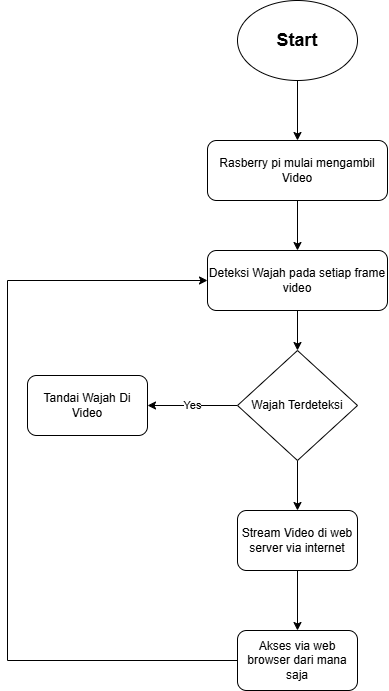

The diagram above was exported from draw.io. Its source (the exported page's mxGraphModel, read from the mxfile embedded in the PNG):
<mxGraphModel dx="1952" dy="800" grid="1" gridSize="10" guides="1" tooltips="1" connect="1" arrows="1" fold="1" page="1" pageScale="1" pageWidth="850" pageHeight="1100" math="0" shadow="0">
  <root>
    <mxCell id="0" />
    <mxCell id="1" parent="0" />
    <mxCell id="yHNXtTZ84dHz2qwGJYm_-5" style="edgeStyle=orthogonalEdgeStyle;rounded=0;orthogonalLoop=1;jettySize=auto;html=1;" edge="1" parent="1" source="yHNXtTZ84dHz2qwGJYm_-1" target="yHNXtTZ84dHz2qwGJYm_-4">
      <mxGeometry relative="1" as="geometry" />
    </mxCell>
    <mxCell id="yHNXtTZ84dHz2qwGJYm_-1" value="&lt;b&gt;&lt;font style=&quot;font-size: 18px;&quot;&gt;Start&lt;/font&gt;&lt;/b&gt;" style="ellipse;whiteSpace=wrap;html=1;" vertex="1" parent="1">
      <mxGeometry x="380" y="20" width="120" height="80" as="geometry" />
    </mxCell>
    <mxCell id="yHNXtTZ84dHz2qwGJYm_-7" style="edgeStyle=orthogonalEdgeStyle;rounded=0;orthogonalLoop=1;jettySize=auto;html=1;" edge="1" parent="1" source="yHNXtTZ84dHz2qwGJYm_-4" target="yHNXtTZ84dHz2qwGJYm_-6">
      <mxGeometry relative="1" as="geometry" />
    </mxCell>
    <mxCell id="yHNXtTZ84dHz2qwGJYm_-4" value="Rasberry pi mulai mengambil Video" style="rounded=1;whiteSpace=wrap;html=1;" vertex="1" parent="1">
      <mxGeometry x="350" y="160" width="180" height="60" as="geometry" />
    </mxCell>
    <mxCell id="yHNXtTZ84dHz2qwGJYm_-9" style="edgeStyle=orthogonalEdgeStyle;rounded=0;orthogonalLoop=1;jettySize=auto;html=1;entryX=0.5;entryY=0;entryDx=0;entryDy=0;" edge="1" parent="1" source="yHNXtTZ84dHz2qwGJYm_-6" target="yHNXtTZ84dHz2qwGJYm_-8">
      <mxGeometry relative="1" as="geometry" />
    </mxCell>
    <mxCell id="yHNXtTZ84dHz2qwGJYm_-6" value="Deteksi Wajah pada setiap frame video" style="rounded=1;whiteSpace=wrap;html=1;" vertex="1" parent="1">
      <mxGeometry x="350" y="270" width="180" height="60" as="geometry" />
    </mxCell>
    <mxCell id="yHNXtTZ84dHz2qwGJYm_-10" value="Yes" style="edgeStyle=orthogonalEdgeStyle;rounded=0;orthogonalLoop=1;jettySize=auto;html=1;" edge="1" parent="1" source="yHNXtTZ84dHz2qwGJYm_-8" target="yHNXtTZ84dHz2qwGJYm_-11">
      <mxGeometry relative="1" as="geometry">
        <mxPoint x="280" y="425" as="targetPoint" />
      </mxGeometry>
    </mxCell>
    <mxCell id="yHNXtTZ84dHz2qwGJYm_-15" style="edgeStyle=orthogonalEdgeStyle;rounded=0;orthogonalLoop=1;jettySize=auto;html=1;entryX=0.5;entryY=0;entryDx=0;entryDy=0;" edge="1" parent="1" source="yHNXtTZ84dHz2qwGJYm_-8" target="yHNXtTZ84dHz2qwGJYm_-14">
      <mxGeometry relative="1" as="geometry" />
    </mxCell>
    <mxCell id="yHNXtTZ84dHz2qwGJYm_-8" value="Wajah Terdeteksi" style="rhombus;whiteSpace=wrap;html=1;" vertex="1" parent="1">
      <mxGeometry x="380" y="370" width="120" height="110" as="geometry" />
    </mxCell>
    <mxCell id="yHNXtTZ84dHz2qwGJYm_-11" value="Tandai Wajah Di Video" style="rounded=1;whiteSpace=wrap;html=1;" vertex="1" parent="1">
      <mxGeometry x="170" y="395" width="120" height="60" as="geometry" />
    </mxCell>
    <mxCell id="yHNXtTZ84dHz2qwGJYm_-17" style="edgeStyle=orthogonalEdgeStyle;rounded=0;orthogonalLoop=1;jettySize=auto;html=1;entryX=0.5;entryY=0;entryDx=0;entryDy=0;" edge="1" parent="1" source="yHNXtTZ84dHz2qwGJYm_-14" target="yHNXtTZ84dHz2qwGJYm_-16">
      <mxGeometry relative="1" as="geometry" />
    </mxCell>
    <mxCell id="yHNXtTZ84dHz2qwGJYm_-14" value="Stream Video di web server via internet" style="rounded=1;whiteSpace=wrap;html=1;" vertex="1" parent="1">
      <mxGeometry x="380" y="530" width="120" height="60" as="geometry" />
    </mxCell>
    <mxCell id="yHNXtTZ84dHz2qwGJYm_-18" style="edgeStyle=orthogonalEdgeStyle;rounded=0;orthogonalLoop=1;jettySize=auto;html=1;entryX=0;entryY=0.5;entryDx=0;entryDy=0;" edge="1" parent="1" source="yHNXtTZ84dHz2qwGJYm_-16" target="yHNXtTZ84dHz2qwGJYm_-6">
      <mxGeometry relative="1" as="geometry">
        <Array as="points">
          <mxPoint x="150" y="680" />
          <mxPoint x="150" y="300" />
        </Array>
      </mxGeometry>
    </mxCell>
    <mxCell id="yHNXtTZ84dHz2qwGJYm_-16" value="Akses via web browser dari mana saja" style="rounded=1;whiteSpace=wrap;html=1;" vertex="1" parent="1">
      <mxGeometry x="380" y="650" width="120" height="60" as="geometry" />
    </mxCell>
  </root>
</mxGraphModel>